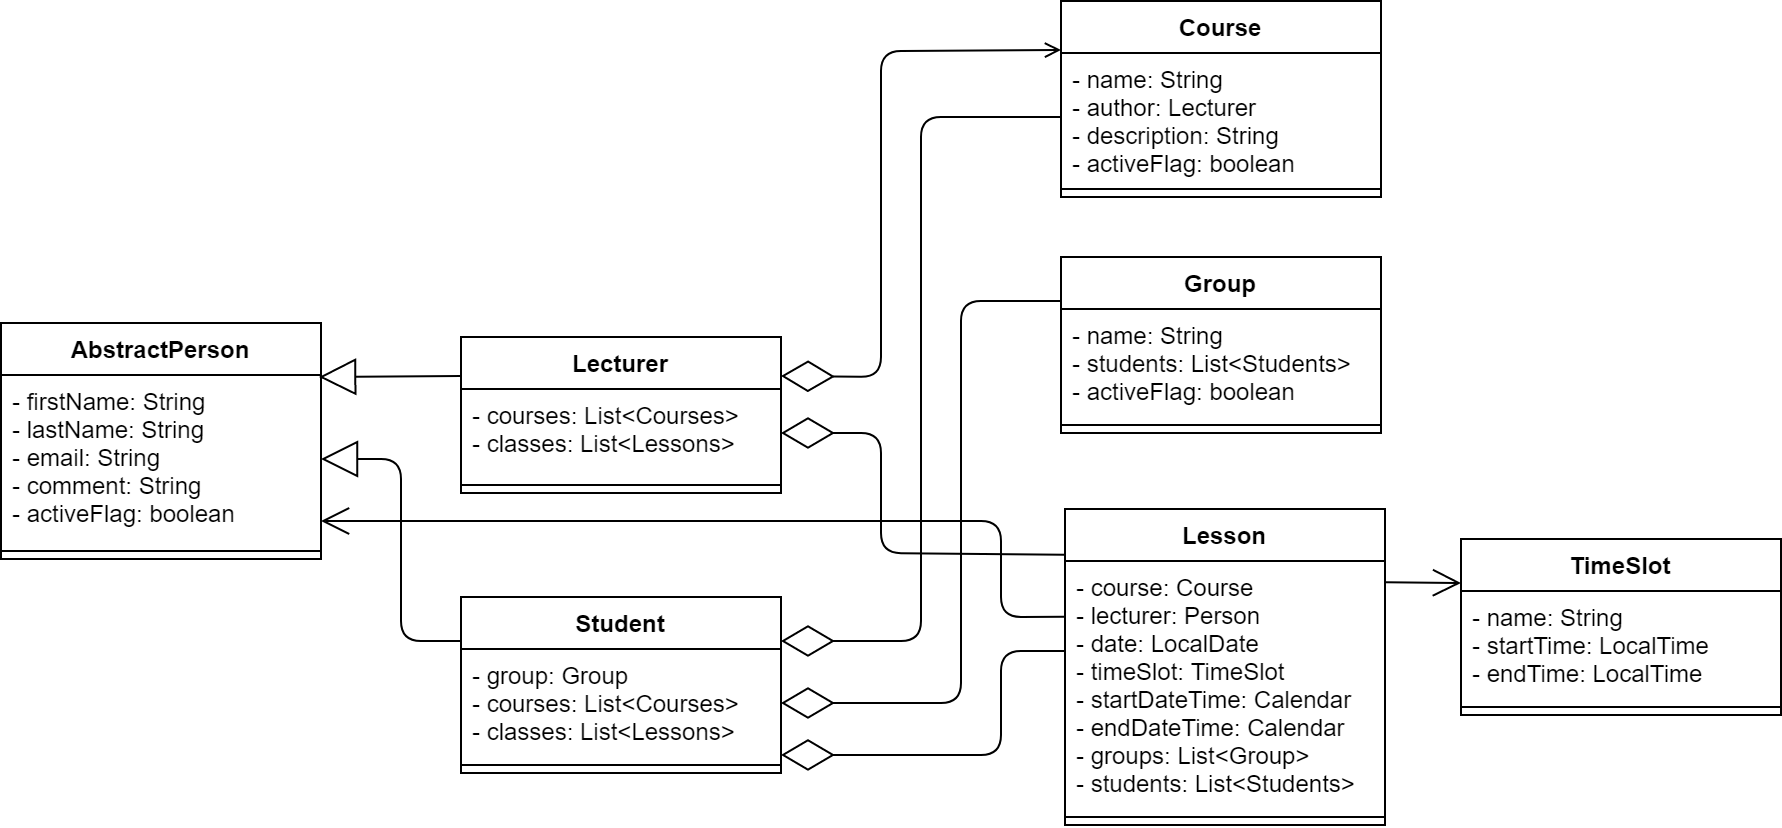

The diagram above was exported from draw.io. Its source (the exported page's mxGraphModel, read from the mxfile embedded in the PNG):
<mxGraphModel dx="2218" dy="779" grid="1" gridSize="10" guides="1" tooltips="1" connect="1" arrows="1" fold="1" page="1" pageScale="1" pageWidth="827" pageHeight="1169" math="0" shadow="0">
  <root>
    <mxCell id="0" />
    <mxCell id="1" parent="0" />
    <mxCell id="GtwUzRWH2xsCCgZ7sNej-32" value="Extends" style="endArrow=block;endSize=16;endFill=0;html=1;align=center;strokeColor=#000000;comic=0;fontColor=none;noLabel=1;entryX=0.994;entryY=0.012;entryDx=0;entryDy=0;entryPerimeter=0;exitX=0;exitY=0.25;exitDx=0;exitDy=0;" parent="1" source="GtwUzRWH2xsCCgZ7sNej-8" target="GtwUzRWH2xsCCgZ7sNej-24" edge="1">
      <mxGeometry width="160" relative="1" as="geometry">
        <mxPoint x="140" y="210" as="sourcePoint" />
        <mxPoint x="190" y="580" as="targetPoint" />
      </mxGeometry>
    </mxCell>
    <mxCell id="GtwUzRWH2xsCCgZ7sNej-33" value="Extends" style="endArrow=block;endSize=16;endFill=0;html=1;align=center;strokeColor=#000000;comic=0;fontColor=none;noLabel=1;entryX=1;entryY=0.5;entryDx=0;entryDy=0;exitX=0;exitY=0.25;exitDx=0;exitDy=0;" parent="1" source="GtwUzRWH2xsCCgZ7sNej-1" target="GtwUzRWH2xsCCgZ7sNej-24" edge="1">
      <mxGeometry width="160" relative="1" as="geometry">
        <mxPoint x="160.00000000000023" y="219.5" as="sourcePoint" />
        <mxPoint x="89.04000000000019" y="227.00800000000004" as="targetPoint" />
        <Array as="points">
          <mxPoint x="120" y="342" />
          <mxPoint x="120" y="251" />
        </Array>
      </mxGeometry>
    </mxCell>
    <mxCell id="GtwUzRWH2xsCCgZ7sNej-8" value="Lecturer" style="swimlane;fontStyle=1;align=center;verticalAlign=top;childLayout=stackLayout;horizontal=1;startSize=26;horizontalStack=0;resizeParent=1;resizeParentMax=0;resizeLast=0;collapsible=1;marginBottom=0;" parent="1" vertex="1">
      <mxGeometry x="150" y="190" width="160" height="78" as="geometry" />
    </mxCell>
    <mxCell id="GtwUzRWH2xsCCgZ7sNej-9" value="- courses: List&lt;Courses&gt;&#10;- classes: List&lt;Lessons&gt;" style="text;strokeColor=none;fillColor=none;align=left;verticalAlign=top;spacingLeft=4;spacingRight=4;overflow=hidden;rotatable=0;points=[[0,0.5],[1,0.5]];portConstraint=eastwest;" parent="GtwUzRWH2xsCCgZ7sNej-8" vertex="1">
      <mxGeometry y="26" width="160" height="44" as="geometry" />
    </mxCell>
    <mxCell id="GtwUzRWH2xsCCgZ7sNej-10" value="" style="line;strokeWidth=1;fillColor=none;align=left;verticalAlign=middle;spacingTop=-1;spacingLeft=3;spacingRight=3;rotatable=0;labelPosition=right;points=[];portConstraint=eastwest;" parent="GtwUzRWH2xsCCgZ7sNej-8" vertex="1">
      <mxGeometry y="70" width="160" height="8" as="geometry" />
    </mxCell>
    <mxCell id="GtwUzRWH2xsCCgZ7sNej-1" value="Student" style="swimlane;fontStyle=1;align=center;verticalAlign=top;childLayout=stackLayout;horizontal=1;startSize=26;horizontalStack=0;resizeParent=1;resizeParentMax=0;resizeLast=0;collapsible=1;marginBottom=0;" parent="1" vertex="1">
      <mxGeometry x="150" y="320" width="160" height="88" as="geometry" />
    </mxCell>
    <mxCell id="GtwUzRWH2xsCCgZ7sNej-2" value="- group: Group&#10;- courses: List&lt;Courses&gt;&#10;- classes: List&lt;Lessons&gt;" style="text;strokeColor=none;fillColor=none;align=left;verticalAlign=top;spacingLeft=4;spacingRight=4;overflow=hidden;rotatable=0;points=[[0,0.5],[1,0.5]];portConstraint=eastwest;" parent="GtwUzRWH2xsCCgZ7sNej-1" vertex="1">
      <mxGeometry y="26" width="160" height="54" as="geometry" />
    </mxCell>
    <mxCell id="GtwUzRWH2xsCCgZ7sNej-3" value="" style="line;strokeWidth=1;fillColor=none;align=left;verticalAlign=middle;spacingTop=-1;spacingLeft=3;spacingRight=3;rotatable=0;labelPosition=right;points=[];portConstraint=eastwest;" parent="GtwUzRWH2xsCCgZ7sNej-1" vertex="1">
      <mxGeometry y="80" width="160" height="8" as="geometry" />
    </mxCell>
    <mxCell id="GtwUzRWH2xsCCgZ7sNej-34" value="" style="endArrow=diamondThin;endFill=0;endSize=24;html=1;strokeColor=#000000;fontColor=none;align=center;exitX=0;exitY=0.25;exitDx=0;exitDy=0;entryX=1;entryY=0.25;entryDx=0;entryDy=0;startArrow=open;startFill=0;" parent="1" source="GtwUzRWH2xsCCgZ7sNej-11" target="GtwUzRWH2xsCCgZ7sNej-8" edge="1">
      <mxGeometry width="160" relative="1" as="geometry">
        <mxPoint x="530" y="210" as="sourcePoint" />
        <mxPoint x="690" y="210" as="targetPoint" />
        <Array as="points">
          <mxPoint x="360" y="47" />
          <mxPoint x="360" y="210" />
        </Array>
      </mxGeometry>
    </mxCell>
    <mxCell id="GtwUzRWH2xsCCgZ7sNej-35" value="" style="endArrow=diamondThin;endFill=0;endSize=24;html=1;strokeColor=#000000;fontColor=none;align=center;exitX=0;exitY=0.5;exitDx=0;exitDy=0;entryX=1;entryY=0.25;entryDx=0;entryDy=0;" parent="1" source="GtwUzRWH2xsCCgZ7sNej-12" target="GtwUzRWH2xsCCgZ7sNej-1" edge="1">
      <mxGeometry width="160" relative="1" as="geometry">
        <mxPoint x="530" y="210" as="sourcePoint" />
        <mxPoint x="690" y="210" as="targetPoint" />
        <Array as="points">
          <mxPoint x="380" y="80" />
          <mxPoint x="380" y="342" />
        </Array>
      </mxGeometry>
    </mxCell>
    <mxCell id="GtwUzRWH2xsCCgZ7sNej-36" value="" style="endArrow=diamondThin;endFill=0;endSize=24;html=1;strokeColor=#000000;fontColor=none;align=center;exitX=0;exitY=0.25;exitDx=0;exitDy=0;entryX=1;entryY=0.5;entryDx=0;entryDy=0;" parent="1" source="GtwUzRWH2xsCCgZ7sNej-15" target="GtwUzRWH2xsCCgZ7sNej-2" edge="1">
      <mxGeometry width="160" relative="1" as="geometry">
        <mxPoint x="440" y="78" as="sourcePoint" />
        <mxPoint x="320" y="352" as="targetPoint" />
        <Array as="points">
          <mxPoint x="400" y="172" />
          <mxPoint x="400" y="373" />
        </Array>
      </mxGeometry>
    </mxCell>
    <mxCell id="GtwUzRWH2xsCCgZ7sNej-15" value="Group" style="swimlane;fontStyle=1;align=center;verticalAlign=top;childLayout=stackLayout;horizontal=1;startSize=26;horizontalStack=0;resizeParent=1;resizeParentMax=0;resizeLast=0;collapsible=1;marginBottom=0;" parent="1" vertex="1">
      <mxGeometry x="450" y="150" width="160" height="88" as="geometry" />
    </mxCell>
    <mxCell id="GtwUzRWH2xsCCgZ7sNej-16" value="- name: String&#10;- students: List&lt;Students&gt;&#10;- activeFlag: boolean" style="text;strokeColor=none;fillColor=none;align=left;verticalAlign=top;spacingLeft=4;spacingRight=4;overflow=hidden;rotatable=0;points=[[0,0.5],[1,0.5]];portConstraint=eastwest;" parent="GtwUzRWH2xsCCgZ7sNej-15" vertex="1">
      <mxGeometry y="26" width="160" height="54" as="geometry" />
    </mxCell>
    <mxCell id="GtwUzRWH2xsCCgZ7sNej-17" value="" style="line;strokeWidth=1;fillColor=none;align=left;verticalAlign=middle;spacingTop=-1;spacingLeft=3;spacingRight=3;rotatable=0;labelPosition=right;points=[];portConstraint=eastwest;" parent="GtwUzRWH2xsCCgZ7sNej-15" vertex="1">
      <mxGeometry y="80" width="160" height="8" as="geometry" />
    </mxCell>
    <mxCell id="GtwUzRWH2xsCCgZ7sNej-11" value="Course" style="swimlane;fontStyle=1;align=center;verticalAlign=top;childLayout=stackLayout;horizontal=1;startSize=26;horizontalStack=0;resizeParent=1;resizeParentMax=0;resizeLast=0;collapsible=1;marginBottom=0;" parent="1" vertex="1">
      <mxGeometry x="450" y="22" width="160" height="98" as="geometry" />
    </mxCell>
    <mxCell id="GtwUzRWH2xsCCgZ7sNej-12" value="- name: String&#10;- author: Lecturer&#10;- description: String&#10;- activeFlag: boolean" style="text;strokeColor=none;fillColor=none;align=left;verticalAlign=top;spacingLeft=4;spacingRight=4;overflow=hidden;rotatable=0;points=[[0,0.5],[1,0.5]];portConstraint=eastwest;" parent="GtwUzRWH2xsCCgZ7sNej-11" vertex="1">
      <mxGeometry y="26" width="160" height="64" as="geometry" />
    </mxCell>
    <mxCell id="GtwUzRWH2xsCCgZ7sNej-13" value="" style="line;strokeWidth=1;fillColor=none;align=left;verticalAlign=middle;spacingTop=-1;spacingLeft=3;spacingRight=3;rotatable=0;labelPosition=right;points=[];portConstraint=eastwest;" parent="GtwUzRWH2xsCCgZ7sNej-11" vertex="1">
      <mxGeometry y="90" width="160" height="8" as="geometry" />
    </mxCell>
    <mxCell id="GtwUzRWH2xsCCgZ7sNej-37" value="" style="endArrow=diamondThin;endFill=0;endSize=24;html=1;strokeColor=#000000;fontColor=none;align=center;entryX=1;entryY=0.981;entryDx=0;entryDy=0;entryPerimeter=0;" parent="1" target="GtwUzRWH2xsCCgZ7sNej-2" edge="1">
      <mxGeometry width="160" relative="1" as="geometry">
        <mxPoint x="452" y="347" as="sourcePoint" />
        <mxPoint x="320" y="383" as="targetPoint" />
        <Array as="points">
          <mxPoint x="420" y="347" />
          <mxPoint x="420" y="399" />
        </Array>
      </mxGeometry>
    </mxCell>
    <mxCell id="RT1Wc8JyYxRzeibn_upX-1" value="" style="endArrow=open;endFill=1;endSize=12;html=1;strokeColor=#000000;fontColor=none;align=center;entryX=0;entryY=0.25;entryDx=0;entryDy=0;exitX=1.002;exitY=0.086;exitDx=0;exitDy=0;exitPerimeter=0;" parent="1" source="GtwUzRWH2xsCCgZ7sNej-20" target="GtwUzRWH2xsCCgZ7sNej-27" edge="1">
      <mxGeometry width="160" relative="1" as="geometry">
        <mxPoint x="620" y="290" as="sourcePoint" />
        <mxPoint x="650" y="220" as="targetPoint" />
      </mxGeometry>
    </mxCell>
    <mxCell id="GtwUzRWH2xsCCgZ7sNej-27" value="TimeSlot" style="swimlane;fontStyle=1;align=center;verticalAlign=top;childLayout=stackLayout;horizontal=1;startSize=26;horizontalStack=0;resizeParent=1;resizeParentMax=0;resizeLast=0;collapsible=1;marginBottom=0;" parent="1" vertex="1">
      <mxGeometry x="650" y="291" width="160" height="88" as="geometry" />
    </mxCell>
    <mxCell id="GtwUzRWH2xsCCgZ7sNej-28" value="- name: String&#10;- startTime: LocalTime&#10;- endTime: LocalTime" style="text;strokeColor=none;fillColor=none;align=left;verticalAlign=top;spacingLeft=4;spacingRight=4;overflow=hidden;rotatable=0;points=[[0,0.5],[1,0.5]];portConstraint=eastwest;" parent="GtwUzRWH2xsCCgZ7sNej-27" vertex="1">
      <mxGeometry y="26" width="160" height="54" as="geometry" />
    </mxCell>
    <mxCell id="GtwUzRWH2xsCCgZ7sNej-29" value="" style="line;strokeWidth=1;fillColor=none;align=left;verticalAlign=middle;spacingTop=-1;spacingLeft=3;spacingRight=3;rotatable=0;labelPosition=right;points=[];portConstraint=eastwest;" parent="GtwUzRWH2xsCCgZ7sNej-27" vertex="1">
      <mxGeometry y="80" width="160" height="8" as="geometry" />
    </mxCell>
    <mxCell id="RT1Wc8JyYxRzeibn_upX-2" value="" style="endArrow=diamondThin;endFill=0;endSize=24;html=1;strokeColor=#000000;fontColor=none;align=center;entryX=1;entryY=0.5;entryDx=0;entryDy=0;exitX=0;exitY=0.145;exitDx=0;exitDy=0;exitPerimeter=0;" parent="1" source="GtwUzRWH2xsCCgZ7sNej-19" target="GtwUzRWH2xsCCgZ7sNej-9" edge="1">
      <mxGeometry width="160" relative="1" as="geometry">
        <mxPoint x="480" y="260" as="sourcePoint" />
        <mxPoint x="340" y="230" as="targetPoint" />
        <Array as="points">
          <mxPoint x="360" y="298" />
          <mxPoint x="360" y="238" />
        </Array>
      </mxGeometry>
    </mxCell>
    <mxCell id="GtwUzRWH2xsCCgZ7sNej-23" value="AbstractPerson" style="swimlane;fontStyle=1;align=center;verticalAlign=top;childLayout=stackLayout;horizontal=1;startSize=26;horizontalStack=0;resizeParent=1;resizeParentMax=0;resizeLast=0;collapsible=1;marginBottom=0;" parent="1" vertex="1">
      <mxGeometry x="-80" y="183" width="160" height="118" as="geometry" />
    </mxCell>
    <mxCell id="GtwUzRWH2xsCCgZ7sNej-24" value="- firstName: String&#10;- lastName: String&#10;- email: String&#10;- comment: String&#10;- activeFlag: boolean" style="text;strokeColor=none;fillColor=none;align=left;verticalAlign=top;spacingLeft=4;spacingRight=4;overflow=hidden;rotatable=0;points=[[0,0.5],[1,0.5]];portConstraint=eastwest;" parent="GtwUzRWH2xsCCgZ7sNej-23" vertex="1">
      <mxGeometry y="26" width="160" height="84" as="geometry" />
    </mxCell>
    <mxCell id="GtwUzRWH2xsCCgZ7sNej-25" value="" style="line;strokeWidth=1;fillColor=none;align=left;verticalAlign=middle;spacingTop=-1;spacingLeft=3;spacingRight=3;rotatable=0;labelPosition=right;points=[];portConstraint=eastwest;" parent="GtwUzRWH2xsCCgZ7sNej-23" vertex="1">
      <mxGeometry y="110" width="160" height="8" as="geometry" />
    </mxCell>
    <mxCell id="RT1Wc8JyYxRzeibn_upX-6" value="" style="endArrow=open;endFill=1;endSize=12;html=1;strokeColor=#000000;fontColor=none;align=center;exitX=-0.001;exitY=0.225;exitDx=0;exitDy=0;exitPerimeter=0;" parent="1" source="GtwUzRWH2xsCCgZ7sNej-20" edge="1">
      <mxGeometry width="160" relative="1" as="geometry">
        <mxPoint x="451" y="322" as="sourcePoint" />
        <mxPoint x="80" y="282" as="targetPoint" />
        <Array as="points">
          <mxPoint x="420" y="330" />
          <mxPoint x="420" y="282" />
        </Array>
      </mxGeometry>
    </mxCell>
    <mxCell id="GtwUzRWH2xsCCgZ7sNej-19" value="Lesson" style="swimlane;fontStyle=1;align=center;verticalAlign=top;childLayout=stackLayout;horizontal=1;startSize=26;horizontalStack=0;resizeParent=1;resizeParentMax=0;resizeLast=0;collapsible=1;marginBottom=0;" parent="1" vertex="1">
      <mxGeometry x="452" y="276" width="160" height="158" as="geometry" />
    </mxCell>
    <mxCell id="GtwUzRWH2xsCCgZ7sNej-20" value="- course: Course&#10;- lecturer: Person&#10;- date: LocalDate&#10;- timeSlot: TimeSlot&#10;- startDateTime: Calendar&#10;- endDateTime: Calendar&#10;- groups: List&lt;Group&gt;&#10;- students: List&lt;Students&gt;" style="text;strokeColor=none;fillColor=none;align=left;verticalAlign=top;spacingLeft=4;spacingRight=4;overflow=hidden;rotatable=0;points=[[0,0.5],[1,0.5]];portConstraint=eastwest;" parent="GtwUzRWH2xsCCgZ7sNej-19" vertex="1">
      <mxGeometry y="26" width="160" height="124" as="geometry" />
    </mxCell>
    <mxCell id="GtwUzRWH2xsCCgZ7sNej-21" value="" style="line;strokeWidth=1;fillColor=none;align=left;verticalAlign=middle;spacingTop=-1;spacingLeft=3;spacingRight=3;rotatable=0;labelPosition=right;points=[];portConstraint=eastwest;" parent="GtwUzRWH2xsCCgZ7sNej-19" vertex="1">
      <mxGeometry y="150" width="160" height="8" as="geometry" />
    </mxCell>
  </root>
</mxGraphModel>